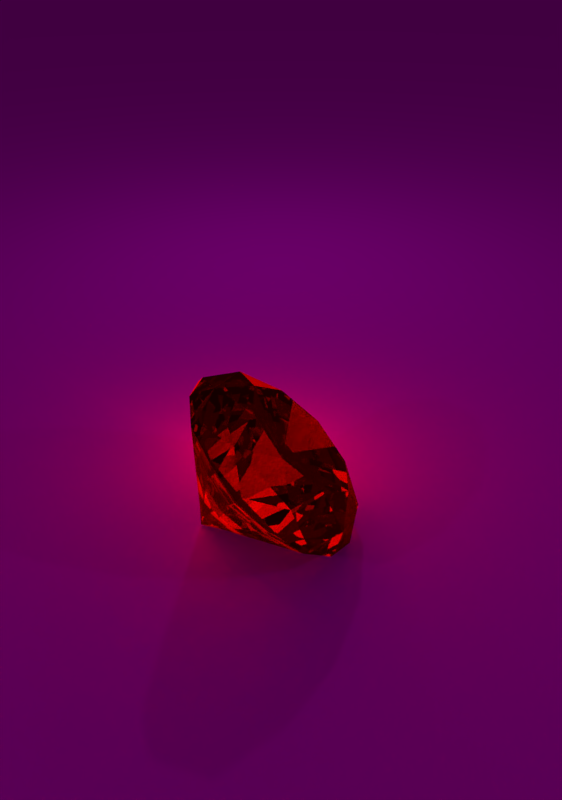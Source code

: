 # Source: capa.blend  (saved by Blender 2.78.0; exported with 4.5.12 LTS)
import bpy
from mathutils import Matrix  # noqa: F401  (used for matrix-valued properties, if any)

bpy.ops.wm.read_factory_settings(use_empty=True)
scene = bpy.context.scene
scene.name = 'Scene'

# ---- collections
col_collection_1 = bpy.data.collections.new('Collection 1'); scene.collection.children.link(col_collection_1)

# ---- images (referenced by path relative to the original .blend; pixels are not part of the script)
import os
ASSET_DIR = os.environ.get("B2B_ASSET_DIR", "")  # directory of the original .blend (textures are referenced by path, not embedded)
HERE = os.path.dirname(os.path.abspath(__file__))  # packed textures are extracted next to this script under _unpacked/

def load_image(name, relpath, width, height, colorspace="sRGB"):
    """Load a texture the original file referenced (path relative to the .blend, or extracted next to this script)."""
    p = next((c for c in (os.path.join(HERE, relpath), os.path.join(ASSET_DIR, relpath)) if relpath and os.path.exists(c)), "")
    if p:
        img = bpy.data.images.load(p, check_existing=True)
        img.name = name
    else:  # same state as the original file: an image datablock whose file is absent (Cycles renders it pink)
        img = bpy.data.images.new(name, width, height)
        img.source = "FILE"
        img.filepath = "//" + (relpath or name)
    img.colorspace_settings.name = colorspace
    return img
img_rails_texture_png = load_image('rails Texture.png', 'rails Texture.png', 1024, 1024, 'sRGB')

# ---- materials (node trees are filled in below, after node groups)
mat_material_002 = bpy.data.materials.new('Material.002')
mat_material_002.alpha_threshold = 0.0
mat_material_002.roughness = 0.5
mat_material_005 = bpy.data.materials.new('Material.005')
mat_material_005.alpha_threshold = 0.0
mat_material_005.roughness = 0.5
mat_material_001 = bpy.data.materials.new('Material.001')
mat_material_001.alpha_threshold = 0.0
mat_material_001.roughness = 0.5

# ---- material node trees
mat_material_002.use_nodes = True; mat_material_002.node_tree.nodes.clear()
_N = mat_material_002.node_tree.nodes; _L = mat_material_002.node_tree.links
n0 = _N.new('ShaderNodeOutputMaterial'); n0.name = 'Material Output'; n0.location = (300, 300)
n1 = _N.new('ShaderNodeBsdfDiffuse'); n1.name = 'Diffuse BSDF'; n1.location = (10, 300)
n1.inputs[0].default_value = (0.09531, 0.09531, 0.09531, 1.0)
n2 = _N.new('ShaderNodeBsdfDiffuse'); n2.name = 'Diffuse BSDF.001'; n2.location = (100, 200)
n2.inputs[0].default_value = (0.09531, 0.09531, 0.09531, 1.0)
_L.new(n1.outputs[0], n0.inputs[0])
_L.new(n2.outputs[0], n0.inputs[1])
n0.is_active_output = True
mat_material_005.use_nodes = True; mat_material_005.node_tree.nodes.clear()
_N = mat_material_005.node_tree.nodes; _L = mat_material_005.node_tree.links
n0 = _N.new('ShaderNodeBsdfGlass'); n0.name = 'Glass BSDF.001'; n0.location = (-364, 595)
n0.distribution = 'BECKMANN'
n0.inputs[0].default_value = (1.0, 0.0, 0.0, 1.0)
n0.inputs[2].default_value = 2.4
n1 = _N.new('ShaderNodeBsdfGlass'); n1.name = 'Glass BSDF.003'; n1.location = (-367, 214)
n1.distribution = 'BECKMANN'
n1.inputs[0].default_value = (0.0, 0.0, 1.0, 1.0)
n1.inputs[2].default_value = 2.4
n2 = _N.new('ShaderNodeBsdfGlass'); n2.name = 'Glass BSDF.002'; n2.location = (-367, 403)
n2.distribution = 'BECKMANN'
n2.inputs[0].default_value = (0.0, 1.0, 0.0, 1.0)
n2.inputs[2].default_value = 2.4
n3 = _N.new('ShaderNodeAddShader'); n3.name = 'Add Shader'; n3.location = (-121, 534)
n4 = _N.new('ShaderNodeOutputMaterial'); n4.name = 'Material Output'; n4.location = (862, 170)
n5 = _N.new('ShaderNodeAddShader'); n5.name = 'Add Shader.001'; n5.location = (71, 257)
n6 = _N.new('ShaderNodeBsdfGlass'); n6.name = 'Glass BSDF'; n6.location = (13, 88)
n6.distribution = 'BECKMANN'
n6.inputs[0].default_value = (0.726, 0.0, 0.001703, 1.0)
n6.inputs[2].default_value = 2.4
n7 = _N.new('ShaderNodeLightPath'); n7.name = 'Light Path'; n7.location = (329, 555)
n8 = _N.new('ShaderNodeMixShader'); n8.name = 'Mix Shader'; n8.location = (526, 143)
_L.new(n0.outputs[0], n3.inputs[0])
_L.new(n2.outputs[0], n3.inputs[1])
_L.new(n3.outputs[0], n5.inputs[0])
_L.new(n1.outputs[0], n5.inputs[1])
_L.new(n6.outputs[0], n8.inputs[1])
_L.new(n8.outputs[0], n4.inputs[0])
_L.new(n5.outputs[0], n8.inputs[2])
_L.new(n7.outputs[6], n8.inputs[0])
n4.is_active_output = True
mat_material_001.use_nodes = True; mat_material_001.node_tree.nodes.clear()
_N = mat_material_001.node_tree.nodes; _L = mat_material_001.node_tree.links
n0 = _N.new('ShaderNodeOutputMaterial'); n0.name = 'Material Output'; n0.location = (300, 300)
n1 = _N.new('ShaderNodeBsdfDiffuse'); n1.name = 'Diffuse BSDF'; n1.location = (10, 300)
n2 = _N.new('ShaderNodeTexImage'); n2.name = 'Image Texture'; n2.location = (-180, 300)
n2.width = 140
n2.image = img_rails_texture_png
n3 = _N.new('ShaderNodeBackground'); n3.name = 'Background'; n3.location = (100, 200)
_L.new(n1.outputs[0], n0.inputs[0])
_L.new(n2.outputs[0], n1.inputs[0])
_L.new(n3.outputs[0], n0.inputs[1])
n0.is_active_output = True

# ---- world
world_world = bpy.data.worlds.new('World'); scene.world = world_world
world_world.color = (0.05088, 0.05088, 0.05088)
world_world.use_sun_shadow = False
world_world.sun_shadow_jitter_overblur = 0.0
world_world.cycles.sampling_method = 'MANUAL'

# ---- cameras
cam_camera = bpy.data.cameras.new('Camera')
cam_camera.clip_end = 100.0
cam_camera.lens = 35.0
cam_camera.sensor_width = 32.0
cam_camera.sensor_height = 18.0
cam_camera.ortho_scale = 7.314
cam_camera.dof.focus_distance = 0.0

# ---- lights
light_lamp_003 = bpy.data.lights.new('Lamp.003', 'POINT')
light_lamp_003.color = (1.0, 0.1426, 0.03131)
light_lamp_003.transmission_factor = 0.0
light_lamp_003.cutoff_distance = 30.0
light_lamp_003.energy = 100.0
light_lamp_003.shadow_buffer_clip_start = 1.001
light_lamp_003.shadow_soft_size = 1.541
light_lamp_003.shadow_maximum_resolution = 0.006
light_lamp_003.use_absolute_resolution = True
light_lamp_002 = bpy.data.lights.new('Lamp.002', 'POINT')
light_lamp_002.transmission_factor = 0.0
light_lamp_002.cutoff_distance = 30.0
light_lamp_002.energy = 100.0
light_lamp_002.shadow_buffer_clip_start = 1.001
light_lamp_002.shadow_soft_size = 0.1
light_lamp_002.shadow_maximum_resolution = 0.006
light_lamp_002.use_absolute_resolution = True
light_lamp_001 = bpy.data.lights.new('Lamp.001', 'POINT')
light_lamp_001.transmission_factor = 0.0
light_lamp_001.cutoff_distance = 30.0
light_lamp_001.energy = 100.0
light_lamp_001.shadow_buffer_clip_start = 1.001
light_lamp_001.shadow_soft_size = 0.1
light_lamp_001.shadow_maximum_resolution = 0.006
light_lamp_001.use_absolute_resolution = True
light_lamp = bpy.data.lights.new('Lamp', 'POINT')
light_lamp.transmission_factor = 0.0
light_lamp.cutoff_distance = 30.0
light_lamp.energy = 100.0
light_lamp.shadow_buffer_clip_start = 1.001
light_lamp.shadow_soft_size = 0.1
light_lamp.shadow_maximum_resolution = 0.006
light_lamp.use_absolute_resolution = True

# ---- meshes
me_cube_001 = bpy.data.meshes.new('Cube.001')
me_cube_001.from_pydata([(0.802, -31.86, -0.633), (0.802, -31.86, 0.633), (0.802, 25.36, -0.633), (0.802, 25.36, 0.633), (1.292, -31.86, -0.633), (1.292, -31.86, 0.633), (1.292, 25.36, -0.633), (1.292, 25.36, 0.633), (-3.799, 25.36, 0.6399), (-3.799, 25.36, -0.6262), (-3.799, -31.86, 0.6399), (-3.799, -31.86, -0.6262), (-3.309, -31.86, -0.6262), (-3.309, -31.86, 0.6399), (-3.309, 25.36, -0.6262), (-3.309, 25.36, 0.6399), (-3.537, 1.085, 0.2753), (-3.537, 1.085, 0.09677), (-3.537, 1.761, 0.2753), (-3.537, 1.761, 0.09677), (1.099, 1.085, 0.2753), (1.099, 1.085, 0.09677), (1.099, 1.761, 0.2753), (1.099, 1.761, 0.09677), (-3.507, -2.448, 0.2753), (-3.507, -2.448, 0.09677), (-3.507, -1.773, 0.2753), (-3.507, -1.773, 0.09677), (1.128, -2.448, 0.2753), (1.128, -2.448, 0.09677), (1.128, -1.773, 0.2753), (1.128, -1.773, 0.09677), (-3.551, -6.346, 0.2753), (-3.551, -6.346, 0.09677), (-3.551, -5.67, 0.2753), (-3.551, -5.67, 0.09677), (1.084, -6.346, 0.2753), (1.084, -6.346, 0.09677), (1.084, -5.67, 0.2753), (1.084, -5.67, 0.09677), (-3.522, -9.879, 0.2753), (-3.522, -9.879, 0.09677), (-3.522, -9.203, 0.2753), (-3.522, -9.203, 0.09677), (1.113, -9.879, 0.2753), (1.113, -9.879, 0.09677), (1.113, -9.203, 0.2753), (1.113, -9.203, 0.09677), (-3.501, 8.279, 0.2753), (-3.501, 8.279, 0.09677), (-3.501, 8.955, 0.2753), (-3.501, 8.955, 0.09677), (1.134, 8.279, 0.2753), (1.134, 8.279, 0.09677), (1.134, 8.955, 0.2753), (1.134, 8.955, 0.09677), (-3.472, 4.745, 0.2753), (-3.472, 4.745, 0.09677), (-3.472, 5.421, 0.2753), (-3.472, 5.421, 0.09677), (1.163, 4.745, 0.2753), (1.163, 4.745, 0.09677), (1.163, 5.421, 0.2753), (1.163, 5.421, 0.09677), (-3.501, 15.16, 0.2753), (-3.501, 15.16, 0.09677), (-3.501, 15.84, 0.2753), (-3.501, 15.84, 0.09677), (1.134, 15.16, 0.2753), (1.134, 15.16, 0.09677), (1.134, 15.84, 0.2753), (1.134, 15.84, 0.09677), (-3.472, 11.63, 0.2753), (-3.472, 11.63, 0.09677), (-3.472, 12.3, 0.2753), (-3.472, 12.3, 0.09677), (1.163, 11.63, 0.2753), (1.163, 11.63, 0.09677), (1.163, 12.3, 0.2753), (1.163, 12.3, 0.09677), (-3.501, 22.17, 0.2753), (-3.501, 22.17, 0.09677), (-3.501, 22.84, 0.2753), (-3.501, 22.84, 0.09677), (1.134, 22.17, 0.2753), (1.134, 22.17, 0.09677), (1.134, 22.84, 0.2753), (1.134, 22.84, 0.09677), (-3.472, 18.63, 0.2753), (-3.472, 18.63, 0.09677), (-3.472, 19.31, 0.2753), (-3.472, 19.31, 0.09677), (1.163, 18.63, 0.2753), (1.163, 18.63, 0.09677), (1.163, 19.31, 0.2753), (1.163, 19.31, 0.09677), (-3.576, -13.42, 0.2753), (-3.576, -13.42, 0.09677), (-3.576, -12.74, 0.2753), (-3.576, -12.74, 0.09677), (1.059, -13.42, 0.2753), (1.059, -13.42, 0.09677), (1.059, -12.74, 0.2753), (1.059, -12.74, 0.09677), (-3.547, -16.95, 0.2753), (-3.547, -16.95, 0.09677), (-3.547, -16.28, 0.2753), (-3.547, -16.28, 0.09677), (1.088, -16.95, 0.2753), (1.088, -16.95, 0.09677), (1.088, -16.28, 0.2753), (1.088, -16.28, 0.09677), (-3.526, -20.29, 0.2753), (-3.526, -20.29, 0.09677), (-3.526, -19.62, 0.2753), (-3.526, -19.62, 0.09677), (1.109, -20.29, 0.2753), (1.109, -20.29, 0.09677), (1.109, -19.62, 0.2753), (1.109, -19.62, 0.09677), (-3.497, -23.83, 0.2753), (-3.497, -23.83, 0.09677), (-3.497, -23.15, 0.2753), (-3.497, -23.15, 0.09677), (1.138, -23.83, 0.2753), (1.138, -23.83, 0.09677), (1.138, -23.15, 0.2753), (1.138, -23.15, 0.09677), (-3.558, -27.56, 0.2753), (-3.558, -27.56, 0.09677), (-3.558, -26.88, 0.2753), (-3.558, -26.88, 0.09677), (1.077, -27.56, 0.2753), (1.077, -27.56, 0.09677), (1.077, -26.88, 0.2753), (1.077, -26.88, 0.09677), (-3.529, -31.09, 0.2753), (-3.529, -31.09, 0.09677), (-3.529, -30.42, 0.2753), (-3.529, -30.42, 0.09677), (1.107, -31.09, 0.2753), (1.107, -31.09, 0.09677), (1.107, -30.42, 0.2753), (1.107, -30.42, 0.09677)], [], [(0, 1, 3, 2), (2, 3, 7, 6), (6, 7, 5, 4), (4, 5, 1, 0), (2, 6, 4, 0), (7, 3, 1, 5), (11, 10, 8, 9), (9, 8, 15, 14), (14, 15, 13, 12), (12, 13, 10, 11), (9, 14, 12, 11), (15, 8, 10, 13), (16, 17, 19, 18), (18, 19, 23, 22), (22, 23, 21, 20), (20, 21, 17, 16), (18, 22, 20, 16), (23, 19, 17, 21), (24, 25, 27, 26), (26, 27, 31, 30), (30, 31, 29, 28), (28, 29, 25, 24), (26, 30, 28, 24), (31, 27, 25, 29), (32, 33, 35, 34), (34, 35, 39, 38), (38, 39, 37, 36), (36, 37, 33, 32), (34, 38, 36, 32), (39, 35, 33, 37), (40, 41, 43, 42), (42, 43, 47, 46), (46, 47, 45, 44), (44, 45, 41, 40), (42, 46, 44, 40), (47, 43, 41, 45), (48, 49, 51, 50), (50, 51, 55, 54), (52, 53, 49, 48), (50, 54, 52, 48), (55, 51, 49, 53), (56, 57, 59, 58), (58, 59, 63, 62), (62, 63, 61, 60), (60, 61, 57, 56), (58, 62, 60, 56), (63, 59, 57, 61), (64, 65, 67, 66), (66, 67, 71, 70), (68, 69, 65, 64), (66, 70, 68, 64), (71, 67, 65, 69), (72, 73, 75, 74), (74, 75, 79, 78), (78, 79, 77, 76), (76, 77, 73, 72), (74, 78, 76, 72), (79, 75, 73, 77), (80, 81, 83, 82), (82, 83, 87, 86), (84, 85, 81, 80), (82, 86, 84, 80), (87, 83, 81, 85), (88, 89, 91, 90), (90, 91, 95, 94), (94, 95, 93, 92), (92, 93, 89, 88), (90, 94, 92, 88), (95, 91, 89, 93), (96, 97, 99, 98), (98, 99, 103, 102), (102, 103, 101, 100), (100, 101, 97, 96), (98, 102, 100, 96), (103, 99, 97, 101), (104, 105, 107, 106), (106, 107, 111, 110), (110, 111, 109, 108), (108, 109, 105, 104), (106, 110, 108, 104), (111, 107, 105, 109), (112, 113, 115, 114), (114, 115, 119, 118), (118, 119, 117, 116), (116, 117, 113, 112), (114, 118, 116, 112), (119, 115, 113, 117), (120, 121, 123, 122), (122, 123, 127, 126), (126, 127, 125, 124), (124, 125, 121, 120), (122, 126, 124, 120), (127, 123, 121, 125), (128, 129, 131, 130), (130, 131, 135, 134), (134, 135, 133, 132), (132, 133, 129, 128), (130, 134, 132, 128), (135, 131, 129, 133), (136, 137, 139, 138), (138, 139, 143, 142), (142, 143, 141, 140), (140, 141, 137, 136), (138, 142, 140, 136), (143, 139, 137, 141)])
me_cube_001.materials.append(mat_material_002)
me_cube_001.use_remesh_preserve_volume = False
me_cube_001.use_remesh_preserve_attributes = False
me_cube_001.use_mirror_vertex_groups = False
me_cube_001.update()
me_cylinder_001 = bpy.data.meshes.new('Cylinder.001')
me_cylinder_001.from_pydata([(-0.008185, 0.05266, -0.709), (-0.008185, 0.05266, 0.6353), (-0.008185, 0.2031, -0.5568), (-0.249, 0.618, 0.6353), (0.09816, 0.159, -0.5568), (0.2327, 0.618, 0.6353), (0.1422, 0.05266, -0.5568), (0.5733, 0.2868, 0.6353), (0.09816, -0.05369, -0.5568), (0.5733, -0.1815, 0.6353), (-0.008185, -0.09774, -0.5568), (0.2327, -0.5127, 0.6353), (-0.1145, -0.05369, -0.5568), (-0.249, -0.5127, 0.6353), (-0.1586, 0.05266, -0.5568), (-0.5897, -0.1815, 0.6353), (-0.1145, 0.159, -0.5568), (-0.5897, 0.2868, 0.6353), (-0.008185, 1.053, 0.2694), (-0.008185, 1.053, 0.2932), (-0.008185, 0.9483, 0.4838), (0.6252, 0.686, 0.4838), (0.6989, 0.7598, 0.2932), (0.6989, 0.7598, 0.2694), (0.8875, 0.05266, 0.4838), (0.9918, 0.05266, 0.2932), (0.9918, 0.05266, 0.2694), (0.6252, -0.5807, 0.4838), (0.6989, -0.6544, 0.2932), (0.6989, -0.6544, 0.2694), (-0.008185, -0.843, 0.4838), (-0.008185, -0.9473, 0.2932), (-0.008185, -0.9473, 0.2694), (-0.6415, -0.5807, 0.4838), (-0.7153, -0.6544, 0.2932), (-0.7153, -0.6544, 0.2694), (-0.9039, 0.05266, 0.4838), (-1.008, 0.05266, 0.2932), (-1.008, 0.05266, 0.2694), (-0.6415, 0.686, 0.4838), (-0.7153, 0.7598, 0.2932), (-0.7153, 0.7598, 0.2694), (-0.3895, 0.9733, 0.2497), (-0.3895, 0.9733, 0.3128), (-0.9288, 0.434, 0.2497), (-0.9288, 0.434, 0.3128), (-0.9288, -0.3287, 0.2497), (-0.9288, -0.3287, 0.3128), (-0.3895, -0.868, 0.2497), (-0.3895, -0.868, 0.3128), (0.3732, -0.868, 0.2497), (0.3732, -0.868, 0.3128), (0.9125, -0.3287, 0.2497), (0.9125, -0.3287, 0.3128), (0.9125, 0.434, 0.2497), (0.9125, 0.434, 0.3128), (0.3732, 0.9733, 0.2497), (0.3732, 0.9733, 0.3128), (-0.3251, 0.1885, 0.6353), (-0.3054, -0.1751, 0.6353)], [], [(0, 2, 4), (1, 5, 3), (20, 43, 39, 3), (0, 4, 6), (1, 7, 5), (0, 6, 8), (1, 9, 7), (36, 47, 33, 15), (0, 8, 10), (1, 11, 9), (21, 57, 20, 5), (0, 10, 12), (1, 13, 11), (30, 51, 27, 11), (0, 12, 14), (1, 15, 13), (39, 45, 36, 17), (0, 14, 16), (1, 17, 15), (24, 55, 21, 7), (0, 16, 2), (1, 3, 17), (27, 53, 24, 9), (42, 18, 2), (42, 43, 19, 18), (20, 19, 43), (38, 44, 14), (44, 45, 40, 41), (39, 40, 45), (35, 46, 12), (46, 47, 37, 38), (36, 37, 47), (32, 48, 10), (48, 49, 34, 35), (33, 34, 49), (29, 50, 8), (50, 51, 31, 32), (30, 31, 51), (26, 52, 6), (52, 53, 28, 29), (27, 28, 53), (23, 54, 4), (54, 55, 25, 26), (24, 25, 55), (56, 23, 4), (56, 57, 22, 23), (21, 22, 57), (18, 19, 57, 56), (23, 22, 55, 54), (26, 25, 53, 52), (29, 28, 51, 50), (32, 31, 49, 48), (35, 34, 47, 46), (38, 37, 45, 44), (41, 40, 43, 42), (2, 16, 42), (41, 42, 16), (43, 40, 39), (16, 14, 44), (44, 41, 16), (45, 37, 36), (14, 12, 46), (46, 38, 14), (47, 34, 33), (12, 10, 48), (48, 35, 12), (49, 31, 30), (10, 8, 50), (50, 32, 10), (51, 28, 27), (8, 6, 52), (52, 29, 8), (53, 25, 24), (6, 4, 54), (54, 26, 6), (55, 22, 21), (4, 2, 56), (18, 56, 2), (57, 19, 20), (20, 3, 5), (21, 5, 7), (24, 7, 9), (27, 9, 11), (30, 11, 13), (33, 13, 15), (36, 15, 17), (39, 17, 3), (33, 49, 30, 13)])
me_cylinder_001.materials.append(mat_material_005)
me_cylinder_001.use_remesh_preserve_volume = False
me_cylinder_001.use_remesh_preserve_attributes = False
me_cylinder_001.use_mirror_vertex_groups = False
me_cylinder_001.update()
me_plane = bpy.data.meshes.new('Plane')
me_plane.from_pydata([(-1.0, -1.0, 0.0), (1.0, -1.0, 0.0), (-1.0, 1.0, 0.0), (1.0, 1.0, 0.0), (0.2361, -0.07068, 0.09654)], [], [(0, 1, 3, 2)])
_uv = me_plane.uv_layers.new(name='UVMap')
_uv.uv.foreach_set('vector', [0.0001, 9.998e-05, 0.9999, 9.998e-05, 0.9999, 0.9999, 9.998e-05, 0.9999])
me_plane.materials.append(mat_material_001)
me_plane.use_remesh_preserve_volume = False
me_plane.use_remesh_preserve_attributes = False
me_plane.use_mirror_vertex_groups = False
me_plane.update()

# ---- objects
ob_lamp_003 = bpy.data.objects.new('Lamp.003', light_lamp_003)
ob_lamp_002 = bpy.data.objects.new('Lamp.002', light_lamp_002)
ob_lamp_001 = bpy.data.objects.new('Lamp.001', light_lamp_001)
ob_cube = bpy.data.objects.new('Cube', me_cube_001)
ob_cylinder = bpy.data.objects.new('Cylinder', me_cylinder_001)
ob_plane = bpy.data.objects.new('Plane', me_plane)
ob_lamp = bpy.data.objects.new('Lamp', light_lamp)
ob_camera = bpy.data.objects.new('Camera', cam_camera)

# ---- transforms, parenting, visibility, modifiers, constraints
ob_lamp_003.location = (0.4172, -1.869, 0.4557)
ob_lamp_003.rotation_euler = (0.6503, 0.05522, 1.866)
ob_lamp_003.lock_rotations_4d = False
ob_lamp_003.empty_display_type = 'ARROWS'
ob_lamp_003.color = (0.0, 0.0, 0.0, 0.0)
ob_lamp_003.lineart.crease_threshold = 0.0
ob_lamp_002.location = (9.637, -5.903, 5.904)
ob_lamp_002.rotation_euler = (0.6503, 0.05522, 1.866)
ob_lamp_002.lock_rotations_4d = False
ob_lamp_002.empty_display_type = 'ARROWS'
ob_lamp_002.color = (0.0, 0.0, 0.0, 0.0)
ob_lamp_002.lineart.crease_threshold = 0.0
ob_lamp_001.location = (-7.707, -8.325, 5.904)
ob_lamp_001.rotation_euler = (0.6503, 0.05522, 1.866)
ob_lamp_001.lock_rotations_4d = False
ob_lamp_001.empty_display_type = 'ARROWS'
ob_lamp_001.color = (0.0, 0.0, 0.0, 0.0)
ob_lamp_001.lineart.crease_threshold = 0.0
ob_cube.location = (1.791, 22.92, 8.785e-06)
ob_cube.hide_viewport = True
ob_cube.hide_render = True
ob_cube.lineart.crease_threshold = 0.0
ob_cylinder.location = (0.3557, -2.914, 0.5127)
ob_cylinder.rotation_euler = (5.299e-08, 0.7711, 1.306e-07)
ob_cylinder.lineart.crease_threshold = 0.0
ob_plane.location = (-0.3445, 17.92, 0.0)
ob_plane.scale = (24.36, 28.87, 33.89)
ob_plane.lineart.crease_threshold = 0.0
ob_lamp.location = (0.5555, 3.89, 5.904)
ob_lamp.rotation_euler = (0.6503, 0.05522, 1.866)
ob_lamp.lock_rotations_4d = False
ob_lamp.empty_display_type = 'ARROWS'
ob_lamp.color = (0.0, 0.0, 0.0, 0.0)
ob_lamp.lineart.crease_threshold = 0.0
ob_camera.location = (0.6041, -9.389, 5.191)
ob_camera.rotation_euler = (1.041, 0.001373, -0.001982)
ob_camera.lock_rotations_4d = False
ob_camera.empty_display_type = 'ARROWS'
ob_camera.color = (0.0, 0.0, 0.0, 0.0)
ob_camera.display_type = 'WIRE'
ob_camera.lineart.crease_threshold = 0.0

# ---- collection membership
col_collection_1.objects.link(ob_lamp_003)
col_collection_1.objects.link(ob_lamp_002)
col_collection_1.objects.link(ob_lamp_001)
col_collection_1.objects.link(ob_cube)
col_collection_1.objects.link(ob_cylinder)
col_collection_1.objects.link(ob_plane)
col_collection_1.objects.link(ob_lamp)
col_collection_1.objects.link(ob_camera)

# ---- scene / render settings (as saved in the file)
scene.camera = ob_camera
scene.frame_start = 1; scene.frame_end = 1; scene.frame_set(0)
scene.render.engine = 'CYCLES'
scene.render.image_settings.color_depth = '16'
scene.render.resolution_x = 2216
scene.render.resolution_y = 3156
scene.render.resolution_percentage = 50
scene.render.dither_intensity = 0.0
scene.cycles.use_denoising = False
scene.cycles.samples = 3000
scene.cycles.sampling_pattern = 'TABULATED_SOBOL'
scene.cycles.light_sampling_threshold = 0.0
scene.cycles.use_adaptive_sampling = False
scene.cycles.use_light_tree = False
scene.cycles.blur_glossy = 0.0
scene.cycles.sample_clamp_direct = 2.0
scene.cycles.sample_clamp_indirect = 2.0
scene.view_settings.view_transform = 'Standard'
bpy.context.view_layer.update()
